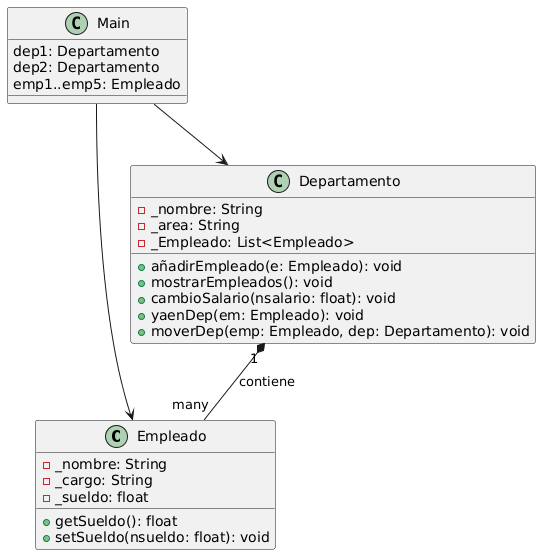

The diagram above was rendered by PlantUML. Its source (embedded in the PNG):
@startuml
class Empleado {
  - _nombre: String
  - _cargo: String
  - _sueldo: float
  + getSueldo(): float
  + setSueldo(nsueldo: float): void
}

class Departamento {
  - _nombre: String
  - _area: String
  - _Empleado: List<Empleado>
  + añadirEmpleado(e: Empleado): void
  + mostrarEmpleados(): void
  + cambioSalario(nsalario: float): void
  + yaenDep(em: Empleado): void
  + moverDep(emp: Empleado, dep: Departamento): void
}

class Main {
  dep1: Departamento
  dep2: Departamento
  emp1..emp5: Empleado
}

Departamento "1" *-- "many" Empleado : contiene
Main --> Departamento
Main --> Empleado
@enduml